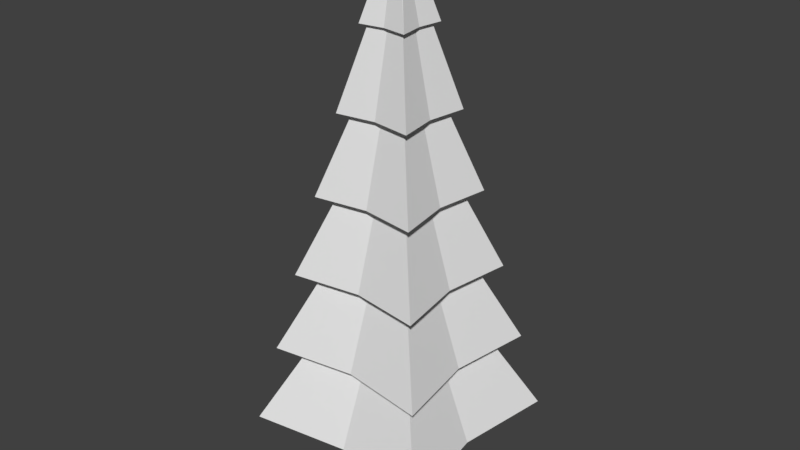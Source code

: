 # Source: lowPolyTree.blend  (saved by Blender 2.78.0; exported with 4.5.12 LTS)
import bpy
from mathutils import Matrix  # noqa: F401  (used for matrix-valued properties, if any)

bpy.ops.wm.read_factory_settings(use_empty=True)
scene = bpy.context.scene
scene.name = 'Scene'

# ---- collections
col_collection_1 = bpy.data.collections.new('Collection 1'); scene.collection.children.link(col_collection_1)

# ---- world
world_world = bpy.data.worlds.new('World'); scene.world = world_world
world_world.color = (0.05088, 0.05088, 0.05088)
world_world.use_sun_shadow = False
world_world.sun_shadow_jitter_overblur = 0.0
world_world.cycles.sampling_method = 'MANUAL'

# ---- meshes
me_cylinder_003 = bpy.data.meshes.new('Cylinder.003')
me_cylinder_003.from_pydata([(0.0, 1.0, -1.0), (0.0, 1.0, 1.0), (0.7071, 0.7071, -1.0), (0.7071, 0.7071, 1.0), (1.0, -4.371e-08, -1.0), (1.0, -4.371e-08, 1.0), (0.7071, -0.7071, -1.0), (0.7071, -0.7071, 1.0), (-8.742e-08, -1.0, -1.0), (-8.742e-08, -1.0, 1.0), (-0.7071, -0.7071, -1.0), (-0.7071, -0.7071, 1.0), (-1.0, 1.192e-08, -1.0), (-1.0, 1.192e-08, 1.0), (-0.7071, 0.7071, -1.0), (-0.7071, 0.7071, 1.0), (-1.27e-09, 0.8295, 0.0), (0.5866, 0.5866, 0.0), (0.8295, -3.499e-08, 0.0), (0.5866, -0.5866, 0.0), (-7.379e-08, -0.8295, 0.0), (-0.5866, -0.5866, 0.0), (-0.8295, 1.116e-08, 0.0), (-0.5866, 0.5866, 0.0)], [], [(16, 1, 3, 17), (17, 3, 5, 18), (18, 5, 7, 19), (19, 7, 9, 20), (20, 9, 11, 21), (21, 11, 13, 22), (3, 1, 15, 13, 11, 9, 7, 5), (22, 13, 15, 23), (23, 15, 1, 16), (0, 2, 4, 6, 8, 10, 12, 14), (14, 23, 16, 0), (12, 22, 23, 14), (10, 21, 22, 12), (8, 20, 21, 10), (6, 19, 20, 8), (4, 18, 19, 6), (2, 17, 18, 4), (0, 16, 17, 2)])
me_cylinder_003.use_remesh_preserve_volume = False
me_cylinder_003.use_remesh_preserve_attributes = False
me_cylinder_003.use_mirror_vertex_groups = False
me_cylinder_003.update()
me_cylinder_002 = bpy.data.meshes.new('Cylinder.002')
me_cylinder_002.from_pydata([(-4.936e-09, 0.6, 0.002438), (-2.581e-08, 0.01788, 1.106), (0.7071, 0.7071, 0.002438), (0.01264, 0.01264, 1.106), (0.6, -2.821e-08, 0.002438), (0.01788, 1.876e-08, 1.106), (0.7071, -0.7071, 0.002438), (0.01264, -0.01264, 1.106), (-5.739e-08, -0.6, 0.002438), (-2.737e-08, -0.01788, 1.106), (-0.7071, -0.7071, 0.002438), (-0.01264, -0.01264, 1.106), (-0.6, 5.168e-09, 0.002438), (-0.01788, 1.975e-08, 1.106), (-0.7071, 0.7071, 0.002438), (-0.01264, 0.01264, 1.106), (-6.557e-09, 0.5098, 0.1863), (-8.179e-09, 0.4197, 0.3702), (-9.8e-09, 0.3295, 0.5541), (-1.142e-08, 0.2394, 0.738), (-1.304e-08, 0.1492, 0.9219), (0.1758, 0.1758, 0.9219), (0.2821, 0.2821, 0.738), (0.3883, 0.3883, 0.5541), (0.4946, 0.4946, 0.3702), (0.6009, 0.6009, 0.1863), (0.1492, -8.767e-10, 0.9219), (0.2394, -6.344e-09, 0.738), (0.3295, -1.181e-08, 0.5541), (0.4197, -1.728e-08, 0.3702), (0.5098, -2.275e-08, 0.1863), (0.1758, -0.1758, 0.9219), (0.2821, -0.2821, 0.738), (0.3883, -0.3883, 0.5541), (0.4946, -0.4946, 0.3702), (0.6009, -0.6009, 0.1863), (-2.609e-08, -0.1492, 0.9219), (-3.235e-08, -0.2394, 0.738), (-3.861e-08, -0.3295, 0.5541), (-4.487e-08, -0.4197, 0.3702), (-5.113e-08, -0.5098, 0.1863), (-0.1758, -0.1758, 0.9219), (-0.2821, -0.2821, 0.738), (-0.3883, -0.3883, 0.5541), (-0.4946, -0.4946, 0.3702), (-0.6009, -0.6009, 0.1863), (-0.1492, 7.424e-09, 0.9219), (-0.2394, 6.973e-09, 0.738), (-0.3295, 6.522e-09, 0.5541), (-0.4197, 6.071e-09, 0.3702), (-0.5098, 5.619e-09, 0.1863), (-0.1758, 0.1758, 0.9219), (-0.2821, 0.2821, 0.738), (-0.3883, 0.3883, 0.5541), (-0.4946, 0.4946, 0.3702), (-0.6009, 0.6009, 0.1863), (-8.714e-09, 0.2238, 0.8983), (0.2638, 0.2638, 0.8983), (0.2238, -5.91e-09, 0.8983), (0.2638, -0.2638, 0.8983), (-2.828e-08, -0.2238, 0.8983), (-0.2638, -0.2638, 0.8983), (-0.2238, 6.542e-09, 0.8983), (-0.2638, 0.2638, 0.8983), (-3.488e-09, 0.359, 0.7144), (0.4231, 0.4231, 0.7144), (0.359, -1.299e-08, 0.7144), (0.4231, -0.4231, 0.7144), (-3.488e-08, -0.359, 0.7144), (-0.4231, -0.4231, 0.7144), (-0.359, 6.983e-09, 0.7144), (-0.4231, 0.4231, 0.7144), (-6.644e-09, 0.4943, 0.5306), (0.5825, 0.5825, 0.5306), (0.4943, -1.896e-08, 0.5306), (0.5825, -0.5825, 0.5306), (-4.986e-08, -0.4943, 0.5306), (-0.5825, -0.5825, 0.5306), (-0.4943, 8.541e-09, 0.5306), (-0.5825, 0.5825, 0.5306), (1.376e-09, 0.6295, 0.3467), (0.7419, 0.7419, 0.3467), (0.6295, -2.94e-08, 0.3467), (0.7419, -0.7419, 0.3467), (-5.366e-08, -0.6295, 0.3467), (-0.7419, -0.7419, 0.3467), (-0.6295, 5.629e-09, 0.3467), (-0.7419, 0.7419, 0.3467), (1.573e-09, 0.7648, 0.1628), (0.9013, 0.9013, 0.1628), (0.7648, -3.536e-08, 0.1628), (0.9013, -0.9013, 0.1628), (-6.528e-08, -0.7648, 0.1628), (-0.9013, -0.9013, 0.1628), (-0.7648, 7.187e-09, 0.1628), (-0.9013, 0.9013, 0.1628), (1.061, 1.061, -0.0211), (0.9, -4.58e-08, -0.0211), (1.061, -1.061, -0.0211), (-8.138e-08, -0.9, -0.0211), (-1.061, -1.061, -0.0211), (-0.9, 4.275e-09, -0.0211), (-1.061, 1.061, -0.0211), (-2.701e-09, 0.9, -0.0211)], [], [(56, 1, 3, 57), (57, 3, 5, 58), (58, 5, 7, 59), (59, 7, 9, 60), (60, 9, 11, 61), (61, 11, 13, 62), (3, 1, 15, 13, 11, 9, 7, 5), (62, 13, 15, 63), (63, 15, 1, 56), (0, 2, 4, 6, 8, 10, 12, 14), (102, 55, 16, 103), (95, 54, 17, 88), (87, 53, 18, 80), (79, 52, 19, 72), (71, 51, 20, 64), (101, 50, 55, 102), (94, 49, 54, 95), (86, 48, 53, 87), (78, 47, 52, 79), (70, 46, 51, 71), (100, 45, 50, 101), (93, 44, 49, 94), (85, 43, 48, 86), (77, 42, 47, 78), (69, 41, 46, 70), (99, 40, 45, 100), (92, 39, 44, 93), (84, 38, 43, 85), (76, 37, 42, 77), (68, 36, 41, 69), (98, 35, 40, 99), (91, 34, 39, 92), (83, 33, 38, 84), (75, 32, 37, 76), (67, 31, 36, 68), (97, 30, 35, 98), (90, 29, 34, 91), (82, 28, 33, 83), (74, 27, 32, 75), (66, 26, 31, 67), (96, 25, 30, 97), (89, 24, 29, 90), (81, 23, 28, 82), (73, 22, 27, 74), (65, 21, 26, 66), (103, 16, 25, 96), (88, 17, 24, 89), (80, 18, 23, 81), (72, 19, 22, 73), (64, 20, 21, 65), (51, 63, 56, 20), (46, 62, 63, 51), (41, 61, 62, 46), (36, 60, 61, 41), (31, 59, 60, 36), (26, 58, 59, 31), (21, 57, 58, 26), (20, 56, 57, 21), (19, 64, 65, 22), (22, 65, 66, 27), (27, 66, 67, 32), (32, 67, 68, 37), (37, 68, 69, 42), (42, 69, 70, 47), (47, 70, 71, 52), (52, 71, 64, 19), (18, 72, 73, 23), (23, 73, 74, 28), (28, 74, 75, 33), (33, 75, 76, 38), (38, 76, 77, 43), (43, 77, 78, 48), (48, 78, 79, 53), (53, 79, 72, 18), (17, 80, 81, 24), (24, 81, 82, 29), (29, 82, 83, 34), (34, 83, 84, 39), (39, 84, 85, 44), (44, 85, 86, 49), (49, 86, 87, 54), (54, 87, 80, 17), (16, 88, 89, 25), (25, 89, 90, 30), (30, 90, 91, 35), (35, 91, 92, 40), (40, 92, 93, 45), (45, 93, 94, 50), (50, 94, 95, 55), (55, 95, 88, 16), (0, 103, 96, 2), (2, 96, 97, 4), (4, 97, 98, 6), (6, 98, 99, 8), (8, 99, 100, 10), (10, 100, 101, 12), (12, 101, 102, 14), (14, 102, 103, 0)])
me_cylinder_002.use_remesh_preserve_volume = False
me_cylinder_002.use_remesh_preserve_attributes = False
me_cylinder_002.use_mirror_vertex_groups = False
me_cylinder_002.update()

# ---- objects
ob_cylinder_001 = bpy.data.objects.new('Cylinder.001', me_cylinder_003)
ob_cylinder = bpy.data.objects.new('Cylinder', me_cylinder_002)

# ---- transforms, parenting, visibility, modifiers, constraints
ob_cylinder_001.location = (0.0, 0.0, -0.5799)
ob_cylinder_001.scale = (0.4161, 0.4161, 1.03)
ob_cylinder_001.lineart.crease_threshold = 0.0
ob_cylinder.location = (0.0, 0.0, 0.0)
ob_cylinder.scale = (1.805, 1.805, 8.369)
ob_cylinder.lineart.crease_threshold = 0.0

# ---- collection membership
col_collection_1.objects.link(ob_cylinder_001)
col_collection_1.objects.link(ob_cylinder)

# ---- scene / render settings (as saved in the file)
scene.frame_start = 1; scene.frame_end = 250; scene.frame_set(1)
scene.render.engine = 'CYCLES'
scene.render.resolution_percentage = 50
scene.render.dither_intensity = 0.0
scene.cycles.use_denoising = False
scene.cycles.samples = 128
scene.cycles.sampling_pattern = 'TABULATED_SOBOL'
scene.cycles.light_sampling_threshold = 0.0
scene.cycles.use_adaptive_sampling = False
scene.cycles.use_light_tree = False
scene.cycles.blur_glossy = 0.0
scene.cycles.sample_clamp_indirect = 0.0
scene.view_settings.view_transform = 'Standard'
bpy.context.view_layer.update()

# ---- added for rendering (the .blend has no active camera and no usable light): camera, sun
cam_auto = bpy.data.cameras.new('AutoCamera')
cam_auto.lens = 50.0
cam_auto.sensor_width = 36.0
cam_auto.clip_end = 1000.0
ob_auto_camera = bpy.data.objects.new('AutoCamera', cam_auto)
scene.collection.objects.link(ob_auto_camera)
ob_auto_camera.location = (11.231, -13.4772, 12.8072)
ob_auto_camera.rotation_euler = (1.09748, -7.21219e-08, 0.694738)
scene.camera = ob_auto_camera
light_auto_sun = bpy.data.lights.new('AutoSun', 'SUN')
light_auto_sun.energy = 3.0
light_auto_sun.angle = 0.0523599
ob_auto_sun = bpy.data.objects.new('AutoSun', light_auto_sun)
scene.collection.objects.link(ob_auto_sun)
ob_auto_sun.rotation_euler = (0.872665, 0.174533, 0.523599)
bpy.context.view_layer.update()
